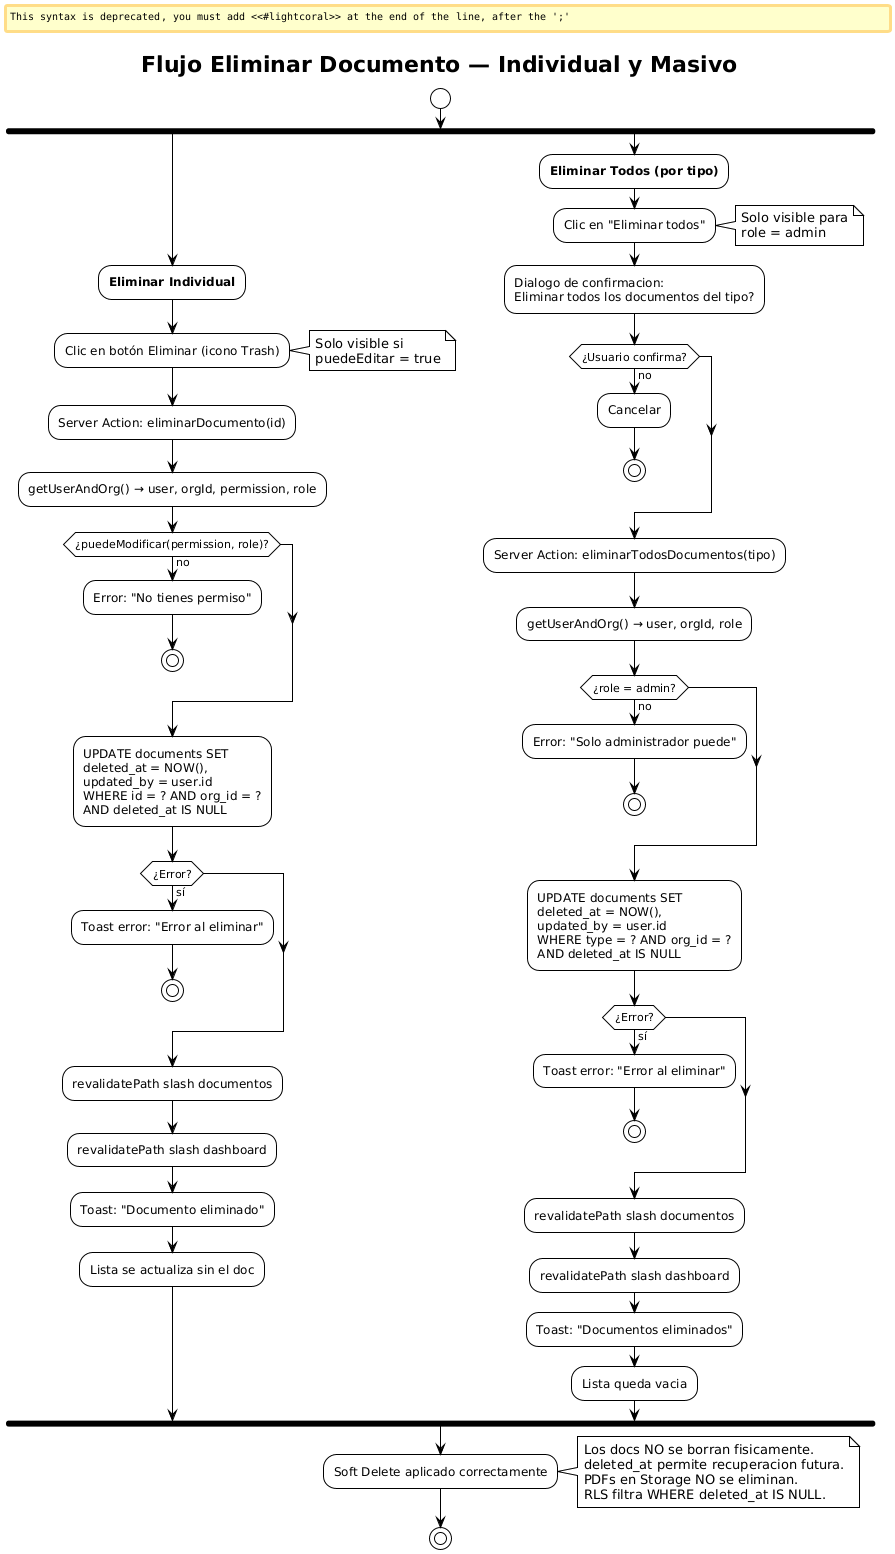

The diagram above was rendered by PlantUML. Its source (embedded in the PNG):
@startuml
!theme plain
title Flujo Eliminar Documento — Individual y Masivo

start

fork
  :**Eliminar Individual**;
  :Clic en botón Eliminar (icono Trash);
  note right
    Solo visible si
    puedeEditar = true
  end note

  :Server Action: eliminarDocumento(id);
  :getUserAndOrg() → user, orgId, permission, role;

  if (¿puedeModificar(permission, role)?) then (no)
    #lightcoral:Error: "No tienes permiso";
    stop
  endif

  :UPDATE documents SET
  deleted_at = NOW(),
  updated_by = user.id
  WHERE id = ? AND org_id = ?
  AND deleted_at IS NULL;

  if (¿Error?) then (sí)
    #lightcoral:Toast error: "Error al eliminar";
    stop
  endif

  :revalidatePath slash documentos;
  :revalidatePath slash dashboard;
  :Toast: "Documento eliminado";
  :Lista se actualiza sin el doc;

fork again
  :**Eliminar Todos (por tipo)**;
  :Clic en "Eliminar todos";
  note right
    Solo visible para
    role = admin
  end note

  :Dialogo de confirmacion:
  Eliminar todos los documentos del tipo?;

  if (¿Usuario confirma?) then (no)
    :Cancelar;
    stop
  endif

  :Server Action: eliminarTodosDocumentos(tipo);
  :getUserAndOrg() → user, orgId, role;

  if (¿role = admin?) then (no)
    #lightcoral:Error: "Solo administrador puede";
    stop
  endif

  :UPDATE documents SET
  deleted_at = NOW(),
  updated_by = user.id
  WHERE type = ? AND org_id = ?
  AND deleted_at IS NULL;

  if (¿Error?) then (sí)
    #lightcoral:Toast error: "Error al eliminar";
    stop
  endif

  :revalidatePath slash documentos;
  :revalidatePath slash dashboard;
  :Toast: "Documentos eliminados";
  :Lista queda vacia;

end fork

:Soft Delete aplicado correctamente;
note right
  Los docs NO se borran fisicamente.
  deleted_at permite recuperacion futura.
  PDFs en Storage NO se eliminan.
  RLS filtra WHERE deleted_at IS NULL.
end note

stop
@enduml